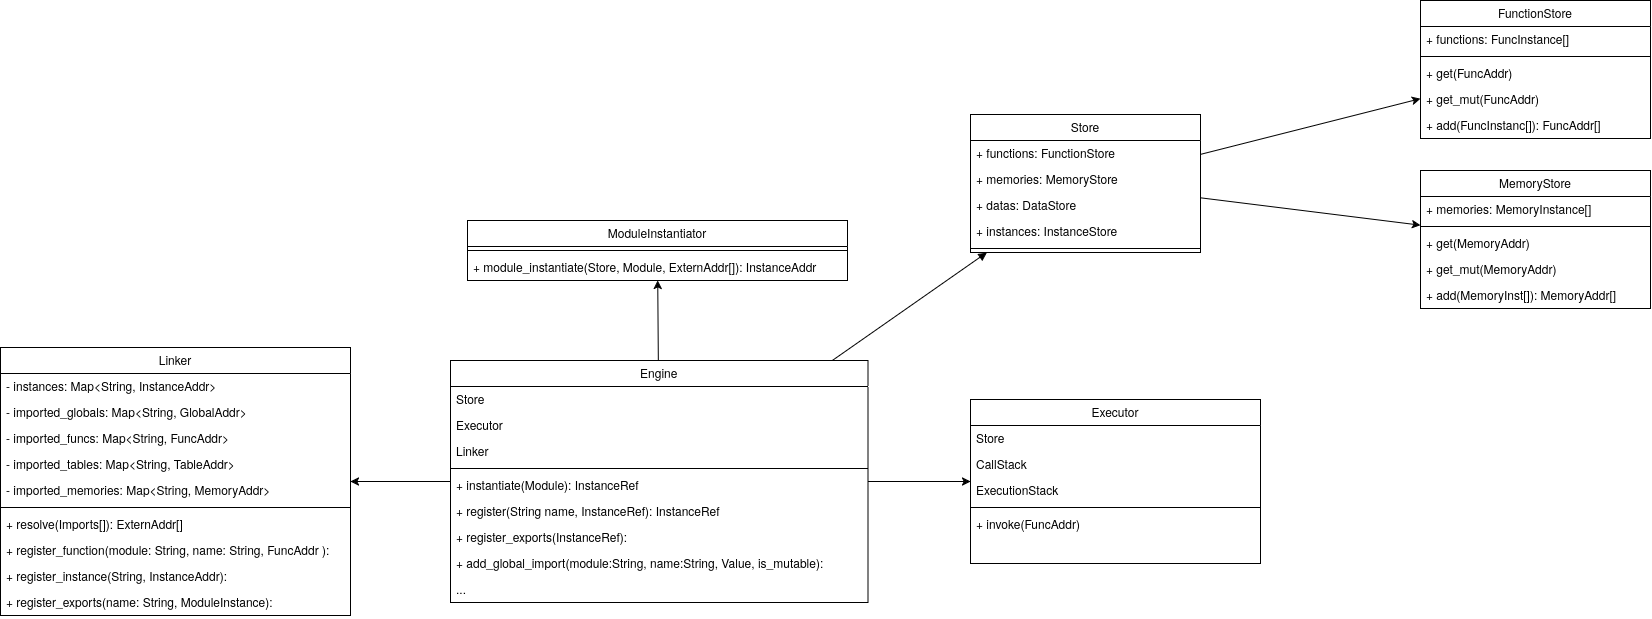

The diagram above was exported from draw.io. Its source (the exported page's mxGraphModel, read from the mxfile embedded in the PNG):
<mxGraphModel dx="2595" dy="2110" grid="1" gridSize="10" guides="1" tooltips="1" connect="1" arrows="1" fold="1" page="1" pageScale="1" pageWidth="827" pageHeight="1169" math="0" shadow="0">
  <root>
    <mxCell id="WIyWlLk6GJQsqaUBKTNV-0" />
    <mxCell id="WIyWlLk6GJQsqaUBKTNV-1" parent="WIyWlLk6GJQsqaUBKTNV-0" />
    <mxCell id="TMmrbih5LVsIGhXHFHem-3" edge="1" parent="WIyWlLk6GJQsqaUBKTNV-1" source="TMmrbih5LVsIGhXHFHem-13" style="rounded=0;orthogonalLoop=1;jettySize=auto;html=1;endArrow=block;endFill=1;" target="TMmrbih5LVsIGhXHFHem-4">
      <mxGeometry relative="1" as="geometry">
        <mxPoint x="450" y="210" as="targetPoint" />
      </mxGeometry>
    </mxCell>
    <mxCell id="zkfFHV4jXpPFQw0GAbJ--0" parent="WIyWlLk6GJQsqaUBKTNV-1" style="swimlane;fontStyle=0;align=center;verticalAlign=top;childLayout=stackLayout;horizontal=1;startSize=26;horizontalStack=0;resizeParent=1;resizeLast=0;collapsible=1;marginBottom=0;rounded=0;shadow=0;strokeWidth=1;" value="ModuleInstantiator" vertex="1">
      <mxGeometry height="60" width="380" x="147" y="150" as="geometry">
        <mxRectangle height="26" width="160" x="230" y="140" as="alternateBounds" />
      </mxGeometry>
    </mxCell>
    <mxCell id="zkfFHV4jXpPFQw0GAbJ--4" parent="zkfFHV4jXpPFQw0GAbJ--0" style="line;html=1;strokeWidth=1;align=left;verticalAlign=middle;spacingTop=-1;spacingLeft=3;spacingRight=3;rotatable=0;labelPosition=right;points=[];portConstraint=eastwest;" value="" vertex="1">
      <mxGeometry height="8" width="380" y="26" as="geometry" />
    </mxCell>
    <mxCell id="zkfFHV4jXpPFQw0GAbJ--1" parent="zkfFHV4jXpPFQw0GAbJ--0" style="text;align=left;verticalAlign=top;spacingLeft=4;spacingRight=4;overflow=hidden;rotatable=0;points=[[0,0.5],[1,0.5]];portConstraint=eastwest;" value="+ module_instantiate(Store, Module, ExternAddr[]): InstanceAddr" vertex="1">
      <mxGeometry height="26" width="380" y="34" as="geometry" />
    </mxCell>
    <mxCell id="TMmrbih5LVsIGhXHFHem-55" edge="1" parent="WIyWlLk6GJQsqaUBKTNV-1" source="TMmrbih5LVsIGhXHFHem-4" style="rounded=0;orthogonalLoop=1;jettySize=auto;html=1;" target="TMmrbih5LVsIGhXHFHem-49">
      <mxGeometry relative="1" as="geometry" />
    </mxCell>
    <mxCell id="0amYXjNTXSeI-s4kMAs4-18" edge="1" parent="WIyWlLk6GJQsqaUBKTNV-1" source="TMmrbih5LVsIGhXHFHem-4" style="rounded=0;orthogonalLoop=1;jettySize=auto;html=1;" target="0amYXjNTXSeI-s4kMAs4-12">
      <mxGeometry relative="1" as="geometry" />
    </mxCell>
    <mxCell id="TMmrbih5LVsIGhXHFHem-4" parent="WIyWlLk6GJQsqaUBKTNV-1" style="swimlane;fontStyle=0;align=center;verticalAlign=top;childLayout=stackLayout;horizontal=1;startSize=26;horizontalStack=0;resizeParent=1;resizeLast=0;collapsible=1;marginBottom=0;rounded=0;shadow=0;strokeWidth=1;" value="Store" vertex="1">
      <mxGeometry height="138" width="230" x="650" y="44" as="geometry">
        <mxRectangle height="26" width="160" x="230" y="140" as="alternateBounds" />
      </mxGeometry>
    </mxCell>
    <mxCell id="TMmrbih5LVsIGhXHFHem-6" parent="TMmrbih5LVsIGhXHFHem-4" style="text;align=left;verticalAlign=top;spacingLeft=4;spacingRight=4;overflow=hidden;rotatable=0;points=[[0,0.5],[1,0.5]];portConstraint=eastwest;" value="+ functions: FunctionStore" vertex="1">
      <mxGeometry height="26" width="230" y="26" as="geometry" />
    </mxCell>
    <mxCell id="TMmrbih5LVsIGhXHFHem-7" parent="TMmrbih5LVsIGhXHFHem-4" style="text;align=left;verticalAlign=top;spacingLeft=4;spacingRight=4;overflow=hidden;rotatable=0;points=[[0,0.5],[1,0.5]];portConstraint=eastwest;" value="+ memories: MemoryStore" vertex="1">
      <mxGeometry height="26" width="230" y="52" as="geometry" />
    </mxCell>
    <mxCell id="TMmrbih5LVsIGhXHFHem-9" parent="TMmrbih5LVsIGhXHFHem-4" style="text;align=left;verticalAlign=top;spacingLeft=4;spacingRight=4;overflow=hidden;rotatable=0;points=[[0,0.5],[1,0.5]];portConstraint=eastwest;" value="+ datas: DataStore" vertex="1">
      <mxGeometry height="26" width="230" y="78" as="geometry" />
    </mxCell>
    <mxCell id="TMmrbih5LVsIGhXHFHem-8" parent="TMmrbih5LVsIGhXHFHem-4" style="text;align=left;verticalAlign=top;spacingLeft=4;spacingRight=4;overflow=hidden;rotatable=0;points=[[0,0.5],[1,0.5]];portConstraint=eastwest;" value="+ instances: InstanceStore" vertex="1">
      <mxGeometry height="26" width="230" y="104" as="geometry" />
    </mxCell>
    <mxCell id="TMmrbih5LVsIGhXHFHem-5" parent="TMmrbih5LVsIGhXHFHem-4" style="line;html=1;strokeWidth=1;align=left;verticalAlign=middle;spacingTop=-1;spacingLeft=3;spacingRight=3;rotatable=0;labelPosition=right;points=[];portConstraint=eastwest;" value="" vertex="1">
      <mxGeometry height="8" width="230" y="130" as="geometry" />
    </mxCell>
    <mxCell id="TMmrbih5LVsIGhXHFHem-16" edge="1" parent="WIyWlLk6GJQsqaUBKTNV-1" source="TMmrbih5LVsIGhXHFHem-13" style="rounded=0;orthogonalLoop=1;jettySize=auto;html=1;" target="zkfFHV4jXpPFQw0GAbJ--0">
      <mxGeometry relative="1" as="geometry" />
    </mxCell>
    <mxCell id="TMmrbih5LVsIGhXHFHem-47" edge="1" parent="WIyWlLk6GJQsqaUBKTNV-1" source="TMmrbih5LVsIGhXHFHem-13" style="rounded=0;orthogonalLoop=1;jettySize=auto;html=1;" target="TMmrbih5LVsIGhXHFHem-38">
      <mxGeometry relative="1" as="geometry" />
    </mxCell>
    <mxCell id="TMmrbih5LVsIGhXHFHem-48" edge="1" parent="WIyWlLk6GJQsqaUBKTNV-1" source="TMmrbih5LVsIGhXHFHem-13" style="rounded=0;orthogonalLoop=1;jettySize=auto;html=1;" target="TMmrbih5LVsIGhXHFHem-18">
      <mxGeometry relative="1" as="geometry" />
    </mxCell>
    <mxCell id="TMmrbih5LVsIGhXHFHem-13" parent="WIyWlLk6GJQsqaUBKTNV-1" style="swimlane;fontStyle=0;align=center;verticalAlign=top;childLayout=stackLayout;horizontal=1;startSize=26;horizontalStack=0;resizeParent=1;resizeLast=0;collapsible=1;marginBottom=0;rounded=0;shadow=0;strokeWidth=1;" value="Engine" vertex="1">
      <mxGeometry height="242" width="417.5" x="130" y="290" as="geometry">
        <mxRectangle height="26" width="160" x="230" y="140" as="alternateBounds" />
      </mxGeometry>
    </mxCell>
    <mxCell id="TMmrbih5LVsIGhXHFHem-17" parent="TMmrbih5LVsIGhXHFHem-13" style="text;align=left;verticalAlign=top;spacingLeft=4;spacingRight=4;overflow=hidden;rotatable=0;points=[[0,0.5],[1,0.5]];portConstraint=eastwest;" value="Store" vertex="1">
      <mxGeometry height="26" width="417.5" y="26" as="geometry" />
    </mxCell>
    <mxCell id="TMmrbih5LVsIGhXHFHem-37" parent="TMmrbih5LVsIGhXHFHem-13" style="text;align=left;verticalAlign=top;spacingLeft=4;spacingRight=4;overflow=hidden;rotatable=0;points=[[0,0.5],[1,0.5]];portConstraint=eastwest;" value="Executor" vertex="1">
      <mxGeometry height="26" width="417.5" y="52" as="geometry" />
    </mxCell>
    <mxCell id="TMmrbih5LVsIGhXHFHem-69" parent="TMmrbih5LVsIGhXHFHem-13" style="text;align=left;verticalAlign=top;spacingLeft=4;spacingRight=4;overflow=hidden;rotatable=0;points=[[0,0.5],[1,0.5]];portConstraint=eastwest;" value="Linker" vertex="1">
      <mxGeometry height="26" width="417.5" y="78" as="geometry" />
    </mxCell>
    <mxCell id="TMmrbih5LVsIGhXHFHem-14" parent="TMmrbih5LVsIGhXHFHem-13" style="line;html=1;strokeWidth=1;align=left;verticalAlign=middle;spacingTop=-1;spacingLeft=3;spacingRight=3;rotatable=0;labelPosition=right;points=[];portConstraint=eastwest;" value="" vertex="1">
      <mxGeometry height="8" width="417.5" y="104" as="geometry" />
    </mxCell>
    <mxCell id="TMmrbih5LVsIGhXHFHem-15" parent="TMmrbih5LVsIGhXHFHem-13" style="text;align=left;verticalAlign=top;spacingLeft=4;spacingRight=4;overflow=hidden;rotatable=0;points=[[0,0.5],[1,0.5]];portConstraint=eastwest;" value="+ instantiate(Module): InstanceRef" vertex="1">
      <mxGeometry height="26" width="417.5" y="112" as="geometry" />
    </mxCell>
    <mxCell id="TMmrbih5LVsIGhXHFHem-46" parent="TMmrbih5LVsIGhXHFHem-13" style="text;align=left;verticalAlign=top;spacingLeft=4;spacingRight=4;overflow=hidden;rotatable=0;points=[[0,0.5],[1,0.5]];portConstraint=eastwest;" value="+ register(String name, InstanceRef): InstanceRef" vertex="1">
      <mxGeometry height="26" width="417.5" y="138" as="geometry" />
    </mxCell>
    <mxCell id="0amYXjNTXSeI-s4kMAs4-9" parent="TMmrbih5LVsIGhXHFHem-13" style="text;align=left;verticalAlign=top;spacingLeft=4;spacingRight=4;overflow=hidden;rotatable=0;points=[[0,0.5],[1,0.5]];portConstraint=eastwest;" value="+ register_exports(InstanceRef):" vertex="1">
      <mxGeometry height="26" width="417.5" y="164" as="geometry" />
    </mxCell>
    <mxCell id="0amYXjNTXSeI-s4kMAs4-10" parent="TMmrbih5LVsIGhXHFHem-13" style="text;align=left;verticalAlign=top;spacingLeft=4;spacingRight=4;overflow=hidden;rotatable=0;points=[[0,0.5],[1,0.5]];portConstraint=eastwest;" value="+ add_global_import(module:String, name:String, Value, is_mutable):" vertex="1">
      <mxGeometry height="26" width="417.5" y="190" as="geometry" />
    </mxCell>
    <mxCell id="0amYXjNTXSeI-s4kMAs4-11" parent="TMmrbih5LVsIGhXHFHem-13" style="text;align=left;verticalAlign=top;spacingLeft=4;spacingRight=4;overflow=hidden;rotatable=0;points=[[0,0.5],[1,0.5]];portConstraint=eastwest;" value="..." vertex="1">
      <mxGeometry height="26" width="417.5" y="216" as="geometry" />
    </mxCell>
    <mxCell id="TMmrbih5LVsIGhXHFHem-18" parent="WIyWlLk6GJQsqaUBKTNV-1" style="swimlane;fontStyle=0;align=center;verticalAlign=top;childLayout=stackLayout;horizontal=1;startSize=26;horizontalStack=0;resizeParent=1;resizeLast=0;collapsible=1;marginBottom=0;rounded=0;shadow=0;strokeWidth=1;" value="Linker" vertex="1">
      <mxGeometry height="268" width="350" x="-320" y="277" as="geometry">
        <mxRectangle height="26" width="160" x="230" y="140" as="alternateBounds" />
      </mxGeometry>
    </mxCell>
    <mxCell id="0amYXjNTXSeI-s4kMAs4-0" parent="TMmrbih5LVsIGhXHFHem-18" style="text;align=left;verticalAlign=top;spacingLeft=4;spacingRight=4;overflow=hidden;rotatable=0;points=[[0,0.5],[1,0.5]];portConstraint=eastwest;" value="- instances: Map&lt;String, InstanceAddr&gt;" vertex="1">
      <mxGeometry height="26" width="350" y="26" as="geometry" />
    </mxCell>
    <mxCell id="0amYXjNTXSeI-s4kMAs4-2" parent="TMmrbih5LVsIGhXHFHem-18" style="text;align=left;verticalAlign=top;spacingLeft=4;spacingRight=4;overflow=hidden;rotatable=0;points=[[0,0.5],[1,0.5]];portConstraint=eastwest;" value="- imported_globals: Map&lt;String, GlobalAddr&gt;" vertex="1">
      <mxGeometry height="26" width="350" y="52" as="geometry" />
    </mxCell>
    <mxCell id="0amYXjNTXSeI-s4kMAs4-3" parent="TMmrbih5LVsIGhXHFHem-18" style="text;align=left;verticalAlign=top;spacingLeft=4;spacingRight=4;overflow=hidden;rotatable=0;points=[[0,0.5],[1,0.5]];portConstraint=eastwest;" value="- imported_funcs: Map&lt;String, FuncAddr&gt;" vertex="1">
      <mxGeometry height="26" width="350" y="78" as="geometry" />
    </mxCell>
    <mxCell id="0amYXjNTXSeI-s4kMAs4-4" parent="TMmrbih5LVsIGhXHFHem-18" style="text;align=left;verticalAlign=top;spacingLeft=4;spacingRight=4;overflow=hidden;rotatable=0;points=[[0,0.5],[1,0.5]];portConstraint=eastwest;" value="- imported_tables: Map&lt;String, TableAddr&gt;" vertex="1">
      <mxGeometry height="26" width="350" y="104" as="geometry" />
    </mxCell>
    <mxCell id="0amYXjNTXSeI-s4kMAs4-5" parent="TMmrbih5LVsIGhXHFHem-18" style="text;align=left;verticalAlign=top;spacingLeft=4;spacingRight=4;overflow=hidden;rotatable=0;points=[[0,0.5],[1,0.5]];portConstraint=eastwest;" value="- imported_memories: Map&lt;String, MemoryAddr&gt;" vertex="1">
      <mxGeometry height="26" width="350" y="130" as="geometry" />
    </mxCell>
    <mxCell id="TMmrbih5LVsIGhXHFHem-19" parent="TMmrbih5LVsIGhXHFHem-18" style="line;html=1;strokeWidth=1;align=left;verticalAlign=middle;spacingTop=-1;spacingLeft=3;spacingRight=3;rotatable=0;labelPosition=right;points=[];portConstraint=eastwest;" value="" vertex="1">
      <mxGeometry height="8" width="350" y="156" as="geometry" />
    </mxCell>
    <mxCell id="TMmrbih5LVsIGhXHFHem-20" parent="TMmrbih5LVsIGhXHFHem-18" style="text;align=left;verticalAlign=top;spacingLeft=4;spacingRight=4;overflow=hidden;rotatable=0;points=[[0,0.5],[1,0.5]];portConstraint=eastwest;" value="+ resolve(Imports[]): ExternAddr[]" vertex="1">
      <mxGeometry height="26" width="350" y="164" as="geometry" />
    </mxCell>
    <mxCell id="0amYXjNTXSeI-s4kMAs4-6" parent="TMmrbih5LVsIGhXHFHem-18" style="text;align=left;verticalAlign=top;spacingLeft=4;spacingRight=4;overflow=hidden;rotatable=0;points=[[0,0.5],[1,0.5]];portConstraint=eastwest;" value="+ register_function(module: String, name: String, FuncAddr ):" vertex="1">
      <mxGeometry height="26" width="350" y="190" as="geometry" />
    </mxCell>
    <mxCell id="0amYXjNTXSeI-s4kMAs4-7" parent="TMmrbih5LVsIGhXHFHem-18" style="text;align=left;verticalAlign=top;spacingLeft=4;spacingRight=4;overflow=hidden;rotatable=0;points=[[0,0.5],[1,0.5]];portConstraint=eastwest;" value="+ register_instance(String, InstanceAddr):" vertex="1">
      <mxGeometry height="26" width="350" y="216" as="geometry" />
    </mxCell>
    <mxCell id="0amYXjNTXSeI-s4kMAs4-8" parent="TMmrbih5LVsIGhXHFHem-18" style="text;align=left;verticalAlign=top;spacingLeft=4;spacingRight=4;overflow=hidden;rotatable=0;points=[[0,0.5],[1,0.5]];portConstraint=eastwest;" value="+ register_exports(name: String, ModuleInstance):" vertex="1">
      <mxGeometry height="26" width="350" y="242" as="geometry" />
    </mxCell>
    <mxCell id="TMmrbih5LVsIGhXHFHem-38" parent="WIyWlLk6GJQsqaUBKTNV-1" style="swimlane;fontStyle=0;align=center;verticalAlign=top;childLayout=stackLayout;horizontal=1;startSize=26;horizontalStack=0;resizeParent=1;resizeLast=0;collapsible=1;marginBottom=0;rounded=0;shadow=0;strokeWidth=1;" value="Executor" vertex="1">
      <mxGeometry height="164" width="290" x="650" y="329" as="geometry">
        <mxRectangle height="26" width="160" x="230" y="140" as="alternateBounds" />
      </mxGeometry>
    </mxCell>
    <mxCell id="TMmrbih5LVsIGhXHFHem-39" parent="TMmrbih5LVsIGhXHFHem-38" style="text;align=left;verticalAlign=top;spacingLeft=4;spacingRight=4;overflow=hidden;rotatable=0;points=[[0,0.5],[1,0.5]];portConstraint=eastwest;" value="Store" vertex="1">
      <mxGeometry height="26" width="290" y="26" as="geometry" />
    </mxCell>
    <mxCell id="TMmrbih5LVsIGhXHFHem-44" parent="TMmrbih5LVsIGhXHFHem-38" style="text;align=left;verticalAlign=top;spacingLeft=4;spacingRight=4;overflow=hidden;rotatable=0;points=[[0,0.5],[1,0.5]];portConstraint=eastwest;" value="CallStack" vertex="1">
      <mxGeometry height="26" width="290" y="52" as="geometry" />
    </mxCell>
    <mxCell id="TMmrbih5LVsIGhXHFHem-45" parent="TMmrbih5LVsIGhXHFHem-38" style="text;align=left;verticalAlign=top;spacingLeft=4;spacingRight=4;overflow=hidden;rotatable=0;points=[[0,0.5],[1,0.5]];portConstraint=eastwest;" value="ExecutionStack" vertex="1">
      <mxGeometry height="26" width="290" y="78" as="geometry" />
    </mxCell>
    <mxCell id="TMmrbih5LVsIGhXHFHem-41" parent="TMmrbih5LVsIGhXHFHem-38" style="line;html=1;strokeWidth=1;align=left;verticalAlign=middle;spacingTop=-1;spacingLeft=3;spacingRight=3;rotatable=0;labelPosition=right;points=[];portConstraint=eastwest;" value="" vertex="1">
      <mxGeometry height="8" width="290" y="104" as="geometry" />
    </mxCell>
    <mxCell id="TMmrbih5LVsIGhXHFHem-43" parent="TMmrbih5LVsIGhXHFHem-38" style="text;align=left;verticalAlign=top;spacingLeft=4;spacingRight=4;overflow=hidden;rotatable=0;points=[[0,0.5],[1,0.5]];portConstraint=eastwest;" value="+ invoke(FuncAddr)" vertex="1">
      <mxGeometry height="26" width="290" y="112" as="geometry" />
    </mxCell>
    <mxCell id="TMmrbih5LVsIGhXHFHem-49" parent="WIyWlLk6GJQsqaUBKTNV-1" style="swimlane;fontStyle=0;align=center;verticalAlign=top;childLayout=stackLayout;horizontal=1;startSize=26;horizontalStack=0;resizeParent=1;resizeLast=0;collapsible=1;marginBottom=0;rounded=0;shadow=0;strokeWidth=1;" value="FunctionStore" vertex="1">
      <mxGeometry height="138" width="230" x="1100" y="-70" as="geometry">
        <mxRectangle height="26" width="160" x="230" y="140" as="alternateBounds" />
      </mxGeometry>
    </mxCell>
    <mxCell id="TMmrbih5LVsIGhXHFHem-50" parent="TMmrbih5LVsIGhXHFHem-49" style="text;align=left;verticalAlign=top;spacingLeft=4;spacingRight=4;overflow=hidden;rotatable=0;points=[[0,0.5],[1,0.5]];portConstraint=eastwest;" value="+ functions: FuncInstance[]" vertex="1">
      <mxGeometry height="26" width="230" y="26" as="geometry" />
    </mxCell>
    <mxCell id="TMmrbih5LVsIGhXHFHem-54" parent="TMmrbih5LVsIGhXHFHem-49" style="line;html=1;strokeWidth=1;align=left;verticalAlign=middle;spacingTop=-1;spacingLeft=3;spacingRight=3;rotatable=0;labelPosition=right;points=[];portConstraint=eastwest;" value="" vertex="1">
      <mxGeometry height="8" width="230" y="52" as="geometry" />
    </mxCell>
    <mxCell id="TMmrbih5LVsIGhXHFHem-56" parent="TMmrbih5LVsIGhXHFHem-49" style="text;align=left;verticalAlign=top;spacingLeft=4;spacingRight=4;overflow=hidden;rotatable=0;points=[[0,0.5],[1,0.5]];portConstraint=eastwest;" value="+ get(FuncAddr)" vertex="1">
      <mxGeometry height="26" width="230" y="60" as="geometry" />
    </mxCell>
    <mxCell id="TMmrbih5LVsIGhXHFHem-66" parent="TMmrbih5LVsIGhXHFHem-49" style="text;align=left;verticalAlign=top;spacingLeft=4;spacingRight=4;overflow=hidden;rotatable=0;points=[[0,0.5],[1,0.5]];portConstraint=eastwest;" value="+ get_mut(FuncAddr)" vertex="1">
      <mxGeometry height="26" width="230" y="86" as="geometry" />
    </mxCell>
    <mxCell id="TMmrbih5LVsIGhXHFHem-65" parent="TMmrbih5LVsIGhXHFHem-49" style="text;align=left;verticalAlign=top;spacingLeft=4;spacingRight=4;overflow=hidden;rotatable=0;points=[[0,0.5],[1,0.5]];portConstraint=eastwest;" value="+ add(FuncInstanc[]): FuncAddr[]" vertex="1">
      <mxGeometry height="26" width="230" y="112" as="geometry" />
    </mxCell>
    <mxCell id="0amYXjNTXSeI-s4kMAs4-12" parent="WIyWlLk6GJQsqaUBKTNV-1" style="swimlane;fontStyle=0;align=center;verticalAlign=top;childLayout=stackLayout;horizontal=1;startSize=26;horizontalStack=0;resizeParent=1;resizeLast=0;collapsible=1;marginBottom=0;rounded=0;shadow=0;strokeWidth=1;" value="MemoryStore" vertex="1">
      <mxGeometry height="138" width="230" x="1100" y="100" as="geometry">
        <mxRectangle height="26" width="160" x="230" y="140" as="alternateBounds" />
      </mxGeometry>
    </mxCell>
    <mxCell id="0amYXjNTXSeI-s4kMAs4-13" parent="0amYXjNTXSeI-s4kMAs4-12" style="text;align=left;verticalAlign=top;spacingLeft=4;spacingRight=4;overflow=hidden;rotatable=0;points=[[0,0.5],[1,0.5]];portConstraint=eastwest;" value="+ memories: MemoryInstance[]" vertex="1">
      <mxGeometry height="26" width="230" y="26" as="geometry" />
    </mxCell>
    <mxCell id="0amYXjNTXSeI-s4kMAs4-14" parent="0amYXjNTXSeI-s4kMAs4-12" style="line;html=1;strokeWidth=1;align=left;verticalAlign=middle;spacingTop=-1;spacingLeft=3;spacingRight=3;rotatable=0;labelPosition=right;points=[];portConstraint=eastwest;" value="" vertex="1">
      <mxGeometry height="8" width="230" y="52" as="geometry" />
    </mxCell>
    <mxCell id="0amYXjNTXSeI-s4kMAs4-15" parent="0amYXjNTXSeI-s4kMAs4-12" style="text;align=left;verticalAlign=top;spacingLeft=4;spacingRight=4;overflow=hidden;rotatable=0;points=[[0,0.5],[1,0.5]];portConstraint=eastwest;" value="+ get(MemoryAddr)" vertex="1">
      <mxGeometry height="26" width="230" y="60" as="geometry" />
    </mxCell>
    <mxCell id="0amYXjNTXSeI-s4kMAs4-16" parent="0amYXjNTXSeI-s4kMAs4-12" style="text;align=left;verticalAlign=top;spacingLeft=4;spacingRight=4;overflow=hidden;rotatable=0;points=[[0,0.5],[1,0.5]];portConstraint=eastwest;" value="+ get_mut(MemoryAddr)" vertex="1">
      <mxGeometry height="26" width="230" y="86" as="geometry" />
    </mxCell>
    <mxCell id="0amYXjNTXSeI-s4kMAs4-17" parent="0amYXjNTXSeI-s4kMAs4-12" style="text;align=left;verticalAlign=top;spacingLeft=4;spacingRight=4;overflow=hidden;rotatable=0;points=[[0,0.5],[1,0.5]];portConstraint=eastwest;" value="+ add(MemoryInst[]): MemoryAddr[]" vertex="1">
      <mxGeometry height="26" width="230" y="112" as="geometry" />
    </mxCell>
  </root>
</mxGraphModel>